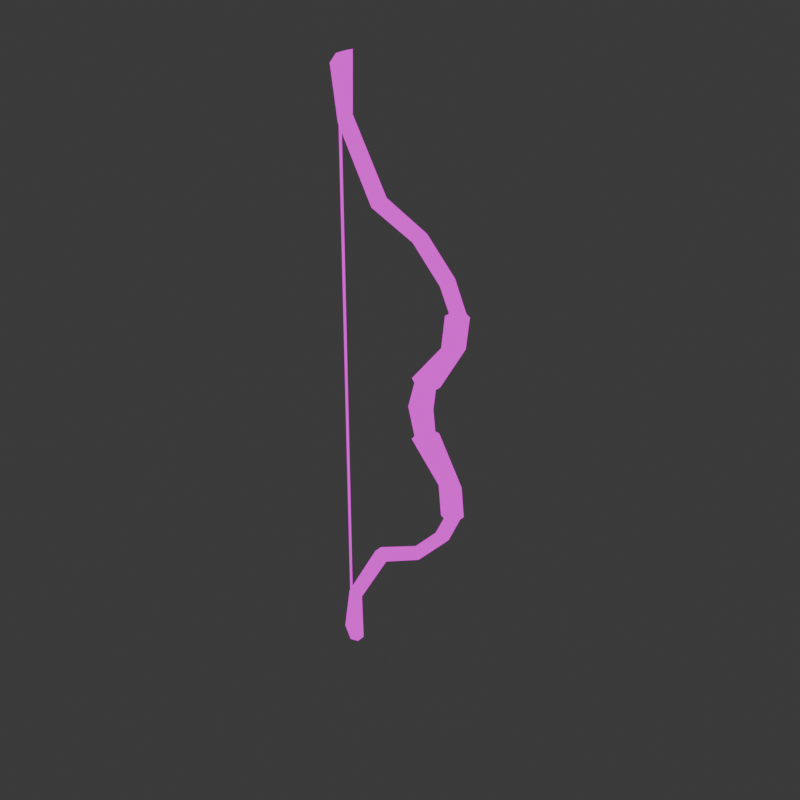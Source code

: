 # Source: bow3.blend  (saved by Blender 4.0.36; exported with 4.5.12 LTS)
import bpy
from mathutils import Matrix  # noqa: F401  (used for matrix-valued properties, if any)

bpy.ops.wm.read_factory_settings(use_empty=True)
scene = bpy.context.scene
scene.name = 'Scene'

# ---- collections
col_collection = bpy.data.collections.new('Collection'); scene.collection.children.link(col_collection)

# ---- images (referenced by path relative to the original .blend; pixels are not part of the script)
import os
ASSET_DIR = os.environ.get("B2B_ASSET_DIR", "")  # directory of the original .blend (textures are referenced by path, not embedded)
HERE = os.path.dirname(os.path.abspath(__file__))  # packed textures are extracted next to this script under _unpacked/

def load_image(name, relpath, width, height, colorspace="sRGB"):
    """Load a texture the original file referenced (path relative to the .blend, or extracted next to this script)."""
    p = next((c for c in (os.path.join(HERE, relpath), os.path.join(ASSET_DIR, relpath)) if relpath and os.path.exists(c)), "")
    if p:
        img = bpy.data.images.load(p, check_existing=True)
        img.name = name
    else:  # same state as the original file: an image datablock whose file is absent (Cycles renders it pink)
        img = bpy.data.images.new(name, width, height)
        img.source = "FILE"
        img.filepath = "//" + (relpath or name)
    img.colorspace_settings.name = colorspace
    return img
img_material_base_color_png = load_image('Material_Base_color.png', 'Material_Base_color.png', 1024, 1024, 'sRGB')

# ---- materials (node trees are filled in below, after node groups)
mat_material = bpy.data.materials.new('Material')
mat_material.alpha_threshold = 0.0
mat_material.use_transparent_shadow = False
mat_material.roughness = 0.5
mat_material.line_color = (0.0, 0.0, 0.0, 1.0)
mat_material_001 = bpy.data.materials.new('Material.001')
mat_material_001.use_transparent_shadow = False

# ---- material node trees
mat_material.use_nodes = True; mat_material.node_tree.nodes.clear()
_N = mat_material.node_tree.nodes; _L = mat_material.node_tree.links
n0 = _N.new('ShaderNodeOutputMaterial'); n0.name = 'Material Output'; n0.location = (300, 300)
n1 = _N.new('ShaderNodeEmission'); n1.name = 'Emission'; n1.location = (10, 300)
n2 = _N.new('ShaderNodeTexImage'); n2.name = 'Image Texture'; n2.location = (-280, 280)
_L.new(n1.outputs[0], n0.inputs[0])
_L.new(n2.outputs[0], n1.inputs[0])
n0.is_active_output = True
mat_material_001.use_nodes = True; mat_material_001.node_tree.nodes.clear()
_N = mat_material_001.node_tree.nodes; _L = mat_material_001.node_tree.links
n0 = _N.new('ShaderNodeOutputMaterial'); n0.name = 'Material Output'; n0.location = (300, 300)
n1 = _N.new('ShaderNodeEmission'); n1.name = 'Emission'; n1.location = (10, 300)
n2 = _N.new('ShaderNodeTexImage'); n2.name = 'Image Texture'; n2.location = (-280, 280)
n2.image = img_material_base_color_png
n2.interpolation = 'Closest'
_L.new(n1.outputs[0], n0.inputs[0])
_L.new(n2.outputs[0], n1.inputs[0])
n0.is_active_output = True

# ---- world
world_world = bpy.data.worlds.new('World'); scene.world = world_world
world_world.use_nodes = True; world_world.node_tree.nodes.clear()
_N = world_world.node_tree.nodes; _L = world_world.node_tree.links
n0 = _N.new('ShaderNodeOutputWorld'); n0.name = 'World Output'; n0.location = (300, 300)
n1 = _N.new('ShaderNodeBackground'); n1.name = 'Background'; n1.location = (10, 300)
n1.inputs[0].default_value = (0.05088, 0.05088, 0.05088, 1.0)
_L.new(n1.outputs[0], n0.inputs[0])
n0.is_active_output = True
world_world.color = (0.05088, 0.05088, 0.05088)
world_world.use_sun_shadow = False
world_world.sun_shadow_jitter_overblur = 0.0

# ---- meshes
me_cube = bpy.data.meshes.new('Cube')
me_cube.from_pydata([], [], [])
_uv = me_cube.uv_layers.new(name='UVMap')
_uv.uv.foreach_set('vector', [])
me_cube.materials.append(mat_material)
me_cube.use_mirror_vertex_groups = False
me_cube.update()
me_cube_001 = bpy.data.meshes.new('Cube.001')
me_cube_001.from_pydata([(0.5893, 0.03002, 0.8355), (0.5375, 0.06003, 0.8317), (0.242, 0.08169, 0.0), (0.2616, 0.08169, 0.2016), (0.3068, 0.04085, 0.0), (0.3276, 0.04085, 0.176), (0.3068, -0.04085, 0.0), (0.3276, -0.04085, 0.176), (0.242, -0.08169, 0.0), (0.2616, -0.08169, 0.2016), (0.1344, -0.04085, 0.0), (0.1957, -0.04085, 0.2272), (0.1344, 0.04085, 0.0), (0.1957, 0.04085, 0.2272), (0.5893, -0.03002, 0.8355), (0.5375, -0.06003, 0.8317), (0.4856, -0.03002, 0.8278), (0.4856, 0.03002, 0.8278), (-0.1259, 0.03181, 1.516), (-0.1687, 0.06766, 1.484), (-0.1259, -0.0318, 1.516), (-0.1687, -0.06766, 1.484), (-0.2106, -0.03442, 1.445), (-0.2106, 0.03442, 1.445), (0.1977, -0.06032, 1.301), (0.1585, -0.03016, 1.269), (0.1585, 0.03016, 1.269), (0.2369, -0.03016, 1.334), (0.2369, 0.03016, 1.334), (0.1977, 0.06032, 1.301), (-0.4265, 0.03016, 2.048), (-0.4703, 0.06032, 2.019), (-0.4265, -0.03016, 2.048), (-0.4703, -0.06032, 2.019), (-0.514, -0.03016, 1.991), (-0.514, 0.03016, 1.991), (-0.4219, 0.03713, 2.484), (-0.4736, 0.07425, 2.466), (-0.4219, -0.03713, 2.484), (-0.4736, -0.07425, 2.466), (-0.5685, -0.03713, 2.387), (-0.5685, 0.03713, 2.387), (0.6114, 0.04171, 0.8129), (0.5392, 0.08685, 0.813), (0.2688, 0.1079, 0.2206), (0.3557, 0.05318, 0.1896), (0.3557, -0.05318, 0.1896), (0.2688, -0.1079, 0.2206), (0.1797, -0.05451, 0.2523), (0.1797, 0.05451, 0.2523), (0.6114, -0.04171, 0.8129), (0.5392, -0.08685, 0.813), (0.4613, -0.04496, 0.8136), (0.4613, 0.04496, 0.8136), (-0.5045, -0.0003153, 2.452), (-0.5341, -0.0003153, 2.452), (-0.5045, -0.0003153, 0.0), (-0.5341, -0.0003153, 0.0), (-0.5045, -0.0003153, 0.2331), (-0.5045, -0.0003153, 0.4796), (-0.5045, -0.0003153, 0.7261), (-0.5045, -0.0003153, 0.9726), (-0.5045, -0.0003153, 1.219), (-0.5045, -0.0003153, 1.466), (-0.5045, -0.0003153, 1.712), (-0.5045, -0.0003153, 1.959), (-0.5045, -0.0003153, 2.205), (-0.5341, -0.0003153, 2.205), (-0.5341, -0.0003153, 1.959), (-0.5341, -0.0003153, 1.712), (-0.5341, -0.0003153, 1.466), (-0.5341, -0.0003153, 1.219), (-0.5341, -0.0003153, 0.9726), (-0.5341, -0.0003153, 0.7261), (-0.5341, -0.0003153, 0.4796), (-0.5341, -0.0003153, 0.2331), (0.4001, -0.03016, 1.01), (0.4001, 0.03016, 1.01), (0.4427, -0.06032, 1.039), (0.4853, -0.03016, 1.068), (0.4853, 0.03016, 1.068), (0.4427, 0.06032, 1.039), (0.51, 0.08697, 0.5628), (0.583, -0.04238, 0.5643), (0.583, 0.04238, 0.5643), (0.4334, 0.04442, 0.5612), (0.4334, -0.04442, 0.5612), (0.51, -0.08697, 0.5628)], [], [(27, 28, 18, 20), (7, 5, 45, 46), (2, 3, 5, 4), (28, 29, 19, 18), (11, 9, 47, 48), (4, 5, 7, 6), (26, 25, 22, 23), (16, 17, 53, 52), (6, 7, 9, 8), (20, 18, 30, 32), (15, 16, 52, 51), (8, 9, 11, 10), (17, 1, 43, 53), (25, 24, 21, 22), (10, 11, 13, 12), (24, 27, 20, 21), (0, 14, 50, 42), (12, 13, 3, 2), (2, 4, 6, 8, 10, 12), (29, 26, 23, 19), (81, 77, 26, 29), (78, 79, 27, 24), (76, 78, 24, 25), (77, 76, 25, 26), (80, 81, 29, 28), (79, 80, 28, 27), (34, 33, 39, 40), (22, 21, 33, 34), (19, 23, 35, 31), (18, 19, 31, 30), (21, 20, 32, 33), (23, 22, 34, 35), (36, 37, 41, 40, 39, 38), (31, 35, 41, 37), (30, 31, 37, 36), (33, 32, 38, 39), (35, 34, 40, 41), (32, 30, 36, 38), (84, 82, 43, 42), (82, 85, 53, 43), (83, 84, 42, 50), (85, 86, 52, 53), (86, 87, 51, 52), (87, 83, 50, 51), (1, 0, 42, 43), (14, 15, 51, 50), (5, 3, 44, 45), (3, 13, 49, 44), (13, 11, 48, 49), (9, 7, 46, 47), (67, 66, 54, 55), (57, 56, 58, 75), (75, 58, 59, 74), (74, 59, 60, 73), (73, 60, 61, 72), (72, 61, 62, 71), (71, 62, 63, 70), (70, 63, 64, 69), (69, 64, 65, 68), (68, 65, 66, 67), (14, 0, 80, 79), (0, 1, 81, 80), (17, 16, 76, 77), (16, 15, 78, 76), (15, 14, 79, 78), (1, 17, 77, 81), (47, 46, 83, 87), (48, 47, 87, 86), (49, 48, 86, 85), (46, 45, 84, 83), (44, 49, 85, 82), (45, 44, 82, 84)])
me_cube_001.polygons.foreach_set('use_smooth', [True] * 72)
_uv = me_cube_001.uv_layers.new(name='UVMap')
_uv.uv.foreach_set('vector', [0.4079, 0.468, 0.3884, 0.468, 0.3884, 0.3162, 0.4079, 0.3162, 0.2156, 0.6619, 0.2156, 0.6883, 0.2087, 0.6923, 0.2087, 0.6579, 0.7474, 0.3717, 0.7377, 0.2724, 0.7641, 0.2718, 0.7736, 0.3751, 0.4956, 0.4539, 0.477, 0.4573, 0.4524, 0.3146, 0.4702, 0.3082, 0.2614, 0.6619, 0.2385, 0.6487, 0.2385, 0.6402, 0.2691, 0.6575, 0.8447, 0.1501, 0.8427, 0.04353, 0.8691, 0.04302, 0.8711, 0.1496, 0.5288, 0.4596, 0.5093, 0.4596, 0.5093, 0.3169, 0.5288, 0.3169, 0.424, 0.6235, 0.4259, 0.6395, 0.4193, 0.6473, 0.4165, 0.6234, 0.621, 0.1413, 0.6626, 0.04302, 0.6841, 0.05032, 0.6434, 0.1447, 0.4079, 0.3162, 0.3884, 0.3162, 0.3884, 0.1776, 0.4079, 0.1776, 0.1304, 0.6329, 0.1474, 0.6337, 0.1554, 0.6381, 0.1299, 0.639, 0.6434, 0.1447, 0.6841, 0.05032, 0.706, 0.05767, 0.6811, 0.1504, 0.4259, 0.6395, 0.4431, 0.6439, 0.4455, 0.6543, 0.4193, 0.6473, 0.1497, 0.4818, 0.1336, 0.4778, 0.1593, 0.323, 0.1746, 0.3303, 0.7861, 0.5772, 0.7861, 0.4819, 0.8125, 0.4819, 0.8125, 0.5772, 0.1336, 0.4778, 0.1177, 0.4736, 0.1442, 0.3156, 0.1593, 0.323, 0.4585, 0.6324, 0.4567, 0.6164, 0.4645, 0.6161, 0.4671, 0.6383, 0.7212, 0.3719, 0.7243, 0.2773, 0.7377, 0.2724, 0.7474, 0.3717, 0.2087, 0.7388, 0.2219, 0.7163, 0.2483, 0.7163, 0.2615, 0.7388, 0.2483, 0.7761, 0.2219, 0.7761, 0.477, 0.4573, 0.4668, 0.4663, 0.443, 0.3266, 0.4524, 0.3146, 0.4792, 0.5305, 0.4685, 0.5381, 0.4668, 0.4663, 0.477, 0.4573, 0.132, 0.5553, 0.1157, 0.5528, 0.1177, 0.4736, 0.1336, 0.4778, 0.1486, 0.5577, 0.132, 0.5553, 0.1336, 0.4778, 0.1497, 0.4818, 0.5288, 0.5335, 0.5093, 0.5335, 0.5093, 0.4596, 0.5288, 0.4596, 0.4982, 0.5286, 0.4792, 0.5305, 0.477, 0.4573, 0.4956, 0.4539, 0.4079, 0.5459, 0.3884, 0.5459, 0.3884, 0.468, 0.4079, 0.468, 0.2023, 0.1757, 0.1855, 0.1736, 0.124, 0.04302, 0.1628, 0.05256, 0.1746, 0.3303, 0.1593, 0.323, 0.1855, 0.1736, 0.2023, 0.1757, 0.4524, 0.3146, 0.443, 0.3266, 0.4165, 0.1842, 0.4274, 0.1769, 0.4702, 0.3082, 0.4524, 0.3146, 0.4274, 0.1769, 0.4467, 0.1752, 0.1593, 0.323, 0.1442, 0.3156, 0.1689, 0.1713, 0.1855, 0.1736, 0.5288, 0.3169, 0.5093, 0.3169, 0.5093, 0.1718, 0.5288, 0.1718, 0.3646, 0.699, 0.3746, 0.7166, 0.3727, 0.7539, 0.3528, 0.7539, 0.3349, 0.7166, 0.3448, 0.699, 0.4274, 0.1769, 0.4165, 0.1842, 0.45, 0.06122, 0.4797, 0.04302, 0.4467, 0.1752, 0.4274, 0.1769, 0.4797, 0.04302, 0.5007, 0.04582, 0.1855, 0.1736, 0.1689, 0.1713, 0.1066, 0.04497, 0.124, 0.04302, 0.5288, 0.1718, 0.5093, 0.1718, 0.507, 0.04302, 0.531, 0.04302, 0.4079, 0.1776, 0.3884, 0.1776, 0.3862, 0.04302, 0.4102, 0.04302, 0.7536, 0.1531, 0.7228, 0.1568, 0.7123, 0.04893, 0.7392, 0.04302, 0.447, 0.7207, 0.4179, 0.7109, 0.4193, 0.6473, 0.4455, 0.6543, 0.6536, 0.6048, 0.6228, 0.6048, 0.6246, 0.4895, 0.6517, 0.4895, 0.5969, 0.6375, 0.5647, 0.6375, 0.5662, 0.5278, 0.5954, 0.5278, 0.1771, 0.7456, 0.1495, 0.7498, 0.1299, 0.639, 0.1554, 0.6381, 0.1495, 0.7498, 0.1235, 0.7536, 0.1066, 0.6395, 0.1299, 0.639, 0.4431, 0.6439, 0.4585, 0.6324, 0.4671, 0.6383, 0.4455, 0.6543, 0.1137, 0.632, 0.1304, 0.6329, 0.1299, 0.639, 0.1066, 0.6395, 0.7641, 0.2718, 0.7377, 0.2724, 0.7334, 0.2646, 0.768, 0.2631, 0.2385, 0.7015, 0.2614, 0.6883, 0.2691, 0.6927, 0.2385, 0.71, 0.2614, 0.6883, 0.2614, 0.6619, 0.2691, 0.6575, 0.2691, 0.6927, 0.2385, 0.6487, 0.2156, 0.6619, 0.2087, 0.6579, 0.2385, 0.6402, 0.007966, 0.05178, 0.001978, 0.05178, 0.001978, 0.001978, 0.007966, 0.001978, 0.007966, 0.5, 0.001978, 0.5, 0.001978, 0.4502, 0.007966, 0.4502, 0.007966, 0.4502, 0.001978, 0.4502, 0.001978, 0.4004, 0.007966, 0.4004, 0.007966, 0.4004, 0.001978, 0.4004, 0.001978, 0.3506, 0.007966, 0.3506, 0.007966, 0.3506, 0.001978, 0.3506, 0.001978, 0.3008, 0.007966, 0.3008, 0.007966, 0.3008, 0.001978, 0.3008, 0.001978, 0.251, 0.007966, 0.251, 0.007966, 0.251, 0.001978, 0.251, 0.001978, 0.2012, 0.007966, 0.2012, 0.007966, 0.2012, 0.001978, 0.2012, 0.001978, 0.1514, 0.007966, 0.1514, 0.007966, 0.1514, 0.001978, 0.1514, 0.001978, 0.1016, 0.007966, 0.1016, 0.007966, 0.1016, 0.001978, 0.1016, 0.001978, 0.05178, 0.007966, 0.05178, 0.4079, 0.6238, 0.3884, 0.6238, 0.3884, 0.5459, 0.4079, 0.5459, 0.5007, 0.6032, 0.4813, 0.6037, 0.4792, 0.5305, 0.4982, 0.5286, 0.5288, 0.6075, 0.5093, 0.6075, 0.5093, 0.5335, 0.5288, 0.5335, 0.1474, 0.6337, 0.1304, 0.6329, 0.132, 0.5553, 0.1486, 0.5577, 0.1304, 0.6329, 0.1137, 0.632, 0.1157, 0.5528, 0.132, 0.5553, 0.4813, 0.6037, 0.4703, 0.6098, 0.4685, 0.5381, 0.4792, 0.5305, 0.169, 0.8607, 0.1403, 0.8677, 0.1235, 0.7536, 0.1495, 0.7498, 0.1989, 0.8532, 0.169, 0.8607, 0.1495, 0.7498, 0.1771, 0.7456, 0.5984, 0.7472, 0.5632, 0.7472, 0.5647, 0.6375, 0.5969, 0.6375, 0.6554, 0.7202, 0.621, 0.7202, 0.6228, 0.6048, 0.6536, 0.6048, 0.4485, 0.7871, 0.4165, 0.7744, 0.4179, 0.7109, 0.447, 0.7207, 0.768, 0.2631, 0.7334, 0.2646, 0.7228, 0.1568, 0.7536, 0.1531])
me_cube_001.materials.append(mat_material_001)
me_cube_001.use_paint_bone_selection = False
me_cube_001.use_paint_mask = True
me_cube_001.update()
arm_armature = bpy.data.armatures.new('Armature')  # bones are not reproduced

# ---- objects
ob_cube = bpy.data.objects.new('Cube', me_cube)
ob_cube_001 = bpy.data.objects.new('Cube.001', me_cube_001)
ob_armature = bpy.data.objects.new('Armature', arm_armature)

# ---- transforms, parenting, visibility, modifiers, constraints
ob_cube.location = (0.0, 0.0, 0.0)
ob_cube.lock_rotations_4d = False
ob_cube.empty_display_type = 'ARROWS'
ob_cube.lineart.crease_threshold = 0.0
ob_cube_001.parent = ob_armature
ob_cube_001.matrix_parent_inverse = Matrix(((7.55e-08, -0.0, -1.0, -0.0), (-0.0, 1.0, -0.0, -0.0), (1.0, 0.0, 7.55e-08, -0.0), (-0.0, -0.0, -0.0, 1.0)))
ob_cube_001.location = (0.0, 0.0, 0.0)
_vg = ob_cube_001.vertex_groups.new(name='Bow')
for _i, _w in zip([0, 1, 2, 3, 4, 5, 6, 7, 8, 9, 10, 11, 12, 13, 14, 15, 16, 17, 18, 19, 20, 21, 22, 23, 24, 25, 26, 27, 28, 29, 30, 31, 32, 33, 34, 35, 36, 37, 38, 39, 40, 41, 42, 43, 44, 45, 46, 47, 48, 49, 50, 51, 52, 53, 54, 55, 56, 57, 58, 59, 60, 61, 62, 63, 64, 65, 66, 67, 68, 69, 70, 71, 72, 73, 74, 75, 76, 77, 78, 79, 80, 81, 82, 83, 84, 85, 86, 87], [0.9924, 0.993, 0.9995, 0.9913, 0.9997, 0.9899, 0.9998, 0.9896, 0.9994, 0.9911, 0.9997, 0.9924, 0.9998, 0.9925, 0.9924, 0.993, 0.9935, 0.9935, 0.9969, 0.997, 0.9969, 0.997, 0.9972, 0.9972, 0.9951, 0.9954, 0.9954, 0.9947, 0.9947, 0.9951, 0.9983, 0.9984, 0.9983, 0.9984, 0.9986, 0.9986, 0.9983, 0.9985, 0.9983, 0.9985, 0.9988, 0.9988, 0.9921, 0.9929, 0.9911, 0.9893, 0.989, 0.9909, 0.9926, 0.9926, 0.9921, 0.9929, 0.9937, 0.9937, 0.9978, 0.998, 0.5607, 0.4549, 0.6292, 0.7272, 0.8422, 0.9473, 0.9933, 0.9999, 1.0, 0.9988, 0.9997, 0.9997, 0.998, 1.0, 0.9997, 0.9894, 0.9268, 0.7958, 0.6577, 0.5382, 0.9944, 0.9944, 0.994, 0.9936, 0.9936, 0.994, 0.992, 0.9905, 0.9907, 0.9932, 0.9931, 0.9919]): _vg.add([_i], _w, 'REPLACE')
_vg = ob_cube_001.vertex_groups.new(name='String')
for _i, _w in zip([0, 1, 2, 3, 4, 5, 6, 7, 8, 9, 10, 11, 12, 13, 14, 15, 16, 17, 18, 19, 20, 21, 22, 23, 24, 25, 26, 27, 28, 29, 30, 31, 32, 33, 34, 35, 36, 37, 38, 39, 40, 41, 42, 43, 44, 45, 46, 47, 48, 49, 50, 51, 52, 53, 54, 55, 56, 57, 58, 59, 60, 61, 62, 63, 64, 65, 66, 67, 68, 69, 70, 71, 72, 73, 74, 75, 76, 77, 78, 79, 80, 81, 82, 83, 84, 85, 86, 87], [0.03198, 0.03203, 0.0, 0.01467, 0.0, 0.01359, 0.0, 0.01518, 0.0, 0.01567, 0.0, 0.01648, 0.0, 0.01616, 0.03199, 0.03205, 0.03204, 0.03203, 0.01691, 0.01621, 0.01691, 0.01621, 0.0154, 0.0154, 0.03109, 0.02985, 0.02985, 0.03214, 0.03214, 0.03108, 0.002496, 0.00232, 0.002496, 0.00232, 0.002123, 0.002123, 6.763e-05, 6.765e-05, 6.762e-05, 6.765e-05, 0.0001063, 0.0001063, 0.03133, 0.03153, 0.01607, 0.01436, 0.01607, 0.01712, 0.01839, 0.01805, 0.0314, 0.0316, 0.03158, 0.03154, 0.001162, 0.001123, 0.9641, 0.9641, 0.9246, 0.8593, 0.7623, 0.624, 0.4502, 0.2746, 0.1406, 0.05309, 0.01144, 0.01112, 0.05223, 0.1403, 0.2749, 0.4508, 0.6248, 0.7625, 0.8593, 0.9245, 0.03095, 0.03094, 0.03157, 0.03206, 0.03206, 0.03156, 0.0238, 0.02374, 0.02284, 0.02479, 0.02499, 0.02436]): _vg.add([_i], _w, 'REPLACE')
_m = ob_cube_001.modifiers.new('Armature', 'ARMATURE')
_m.object = ob_armature
_m = ob_cube_001.modifiers.new('Mirror', 'MIRROR')
_m.use_axis = (False, False, True)
_m.use_clip = True
ob_armature.location = (0.0, 0.0, 0.0)
ob_armature.rotation_euler = (-0.0, 1.571, 0.0)

# ---- collection membership
col_collection.objects.link(ob_cube)
col_collection.objects.link(ob_cube_001)
col_collection.objects.link(ob_armature)

# ---- scene / render settings (as saved in the file)
scene.frame_start = 1; scene.frame_end = 250; scene.frame_set(1)
scene.render.engine = 'BLENDER_EEVEE_NEXT'
scene.render.resolution_x = 1080
scene.cycles.sampling_pattern = 'TABULATED_SOBOL'
bpy.context.view_layer.update()

# ---- added for rendering (the .blend has no active camera): camera
cam_auto = bpy.data.cameras.new('AutoCamera')
cam_auto.lens = 50.0
cam_auto.sensor_width = 36.0
cam_auto.clip_end = 1000.0
ob_auto_camera = bpy.data.objects.new('AutoCamera', cam_auto)
scene.collection.objects.link(ob_auto_camera)
ob_auto_camera.location = (4.74945, -5.6736, 3.7824)
ob_auto_camera.rotation_euler = (1.09748, -7.21219e-08, 0.694738)
scene.camera = ob_auto_camera
bpy.context.view_layer.update()

